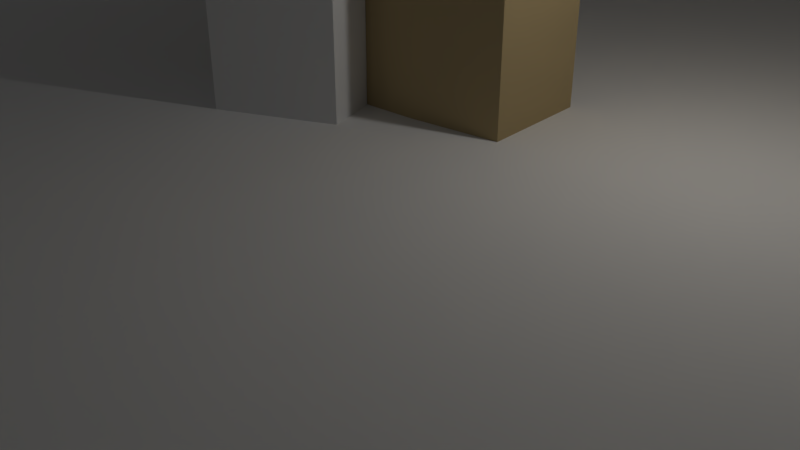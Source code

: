 # Source: temple.blend  (saved by Blender 2.78.0; exported with 4.5.12 LTS)
import bpy
from mathutils import Matrix  # noqa: F401  (used for matrix-valued properties, if any)

bpy.ops.wm.read_factory_settings(use_empty=True)
scene = bpy.context.scene
scene.name = 'Scene'

# ---- collections
col_collection_1 = bpy.data.collections.new('Collection 1'); scene.collection.children.link(col_collection_1)

# ---- materials (node trees are filled in below, after node groups)
mat_temple = bpy.data.materials.new('Temple')
mat_temple.alpha_threshold = 0.0
mat_temple.use_transparent_shadow = False
mat_temple.diffuse_color = (0.477, 0.3684, 0.1973, 1.0)
mat_temple.roughness = 0.5

# ---- material node trees

# ---- world
world_world = bpy.data.worlds.new('World'); scene.world = world_world
world_world.color = (0.05088, 0.05088, 0.05088)
world_world.use_sun_shadow = False
world_world.sun_shadow_jitter_overblur = 0.0
world_world.cycles.sampling_method = 'MANUAL'

# ---- cameras
cam_camera = bpy.data.cameras.new('Camera')
cam_camera.clip_end = 100.0
cam_camera.lens = 35.0
cam_camera.sensor_width = 32.0
cam_camera.sensor_height = 18.0
cam_camera.ortho_scale = 7.314
cam_camera.dof.focus_distance = 0.0
cam_camera.dof.aperture_fstop = 128.0

# ---- lights
light_lamp = bpy.data.lights.new('Lamp', 'POINT')
light_lamp.transmission_factor = 0.0
light_lamp.cutoff_distance = 30.0
light_lamp.energy = 100.0
light_lamp.shadow_buffer_clip_start = 1.001
light_lamp.shadow_soft_size = 0.1
light_lamp.shadow_maximum_resolution = 0.006
light_lamp.use_absolute_resolution = True

# ---- meshes
me_plane_002 = bpy.data.meshes.new('Plane.002')
me_plane_002.from_pydata([(-0.3446, -2.184, -0.7006), (0.3446, -2.184, -0.7006), (-0.3446, 7.383, -0.7006), (0.3446, 7.383, -0.7006), (-0.3446, -2.184, -0.06584), (0.3446, -2.184, -0.06584), (-0.3446, 7.743, -0.06584), (0.3446, 7.743, -0.06584), (-0.3446, -1.9, -2.701), (0.3446, -1.9, -2.701), (-0.3446, -0.8998, -5.071), (0.3446, -0.8998, -5.071), (-0.3446, 0.6796, -7.071), (0.3446, 0.6796, -7.071), (-0.3446, 2.764, -8.685), (0.3446, 2.764, -8.685), (-0.3446, -3.679, -0.7006), (0.3446, -3.679, -0.7006), (-0.3446, -3.71, -0.06584), (0.3446, -3.71, -0.06584), (0.3446, -3.39, -3.031), (-0.3446, -3.39, -3.031), (0.3446, -2.227, -5.812), (-0.3446, -2.227, -5.812), (0.3446, -0.3922, -8.207), (-0.3446, -0.3922, -8.207), (-0.3446, 1.997, -10.04), (0.3446, 1.997, -10.04), (-0.3446, -2.184, 0.7006), (0.3446, -2.184, 0.7006), (-0.3446, 7.383, 0.7006), (0.3446, 7.383, 0.7006), (-0.3446, -2.184, 0.06584), (0.3446, -2.184, 0.06584), (-0.3446, 7.743, 0.06584), (0.3446, 7.743, 0.06584), (-0.3446, -1.9, 2.701), (0.3446, -1.9, 2.701), (-0.3446, -0.8998, 5.071), (0.3446, -0.8998, 5.071), (-0.3446, 0.6796, 7.071), (0.3446, 0.6796, 7.071), (-0.3446, 2.764, 8.685), (0.3446, 2.764, 8.685), (-0.3446, -3.679, 0.7006), (0.3446, -3.679, 0.7006), (-0.3446, -3.71, 0.06584), (0.3446, -3.71, 0.06584), (0.3446, -3.39, 3.031), (-0.3446, -3.39, 3.031), (0.3446, -2.227, 5.812), (-0.3446, -2.227, 5.812), (0.3446, -0.3922, 8.207), (-0.3446, -0.3922, 8.207), (-0.3446, 1.997, 10.04), (0.3446, 1.997, 10.04), (0.3446, 1.722, 7.878), (-0.3446, 1.722, 7.878), (-0.3446, 0.8024, 9.126), (0.3446, 0.8024, 9.126), (0.3446, 1.722, -7.878), (-0.3446, 1.722, -7.878), (-0.3446, 0.8024, -9.126), (0.3446, 0.8024, -9.126), (5.0, 2.764, -8.685), (5.0, 1.997, -10.04), (5.0, 2.764, 8.685), (5.0, 1.997, 10.04), (5.0, 1.722, 7.878), (5.0, 0.8024, 9.126), (5.0, 1.722, -7.878), (5.0, 0.8024, -9.126), (0.3446, -2.042, 1.701), (-0.3446, -2.042, 1.701), (0.3446, -3.535, 1.866), (-0.3446, -3.535, 1.866), (0.3446, -2.042, -1.701), (-0.3446, -2.042, -1.701), (0.3446, -3.535, -1.866), (-0.3446, -3.535, -1.866), (5.0, -2.184, -0.7006), (5.0, -2.184, -0.06584), (5.0, -2.042, -1.701), (5.0, -3.679, -0.7006), (5.0, -3.71, -0.06584), (5.0, -3.535, -1.866), (5.0, -2.184, 0.7006), (5.0, -2.184, 0.06584), (5.0, -2.042, 1.701), (5.0, -3.679, 0.7006), (5.0, -3.71, 0.06584), (5.0, -3.535, 1.866)], [], [(0, 1, 3, 2), (3, 1, 5, 7), (0, 2, 6, 4), (2, 3, 7, 6), (76, 77, 8, 9), (9, 8, 10, 11), (11, 10, 12, 13), (60, 61, 14, 15), (0, 4, 18, 16), (45, 74, 91, 89), (77, 0, 16, 79), (76, 9, 20, 78), (10, 8, 21, 23), (9, 11, 22, 20), (12, 10, 23, 25), (11, 13, 24, 22), (61, 12, 25, 62), (27, 63, 71, 65), (15, 14, 26, 27), (62, 63, 27, 26), (22, 24, 25, 23), (22, 23, 21, 20), (78, 79, 16, 17), (17, 16, 18, 19), (28, 30, 31, 29), (31, 35, 33, 29), (28, 32, 34, 30), (30, 34, 35, 31), (72, 37, 36, 73), (37, 39, 38, 36), (39, 41, 40, 38), (56, 43, 42, 57), (28, 44, 46, 32), (33, 5, 81, 87), (73, 75, 44, 28), (72, 74, 48, 37), (38, 51, 49, 36), (37, 48, 50, 39), (40, 53, 51, 38), (39, 50, 52, 41), (57, 58, 53, 40), (63, 60, 70, 71), (43, 55, 54, 42), (58, 54, 55, 59), (50, 51, 53, 52), (50, 48, 49, 51), (74, 45, 44, 75), (45, 47, 46, 44), (4, 6, 34, 32), (18, 4, 32, 46), (18, 46, 47, 19), (76, 78, 85, 82), (7, 5, 33, 35), (6, 7, 35, 34), (53, 58, 59, 52), (41, 52, 59, 56), (42, 54, 58, 57), (41, 56, 57, 40), (25, 24, 63, 62), (13, 60, 63, 24), (14, 61, 62, 26), (13, 12, 61, 60), (70, 64, 65, 71), (68, 69, 67, 66), (55, 43, 66, 67), (43, 56, 68, 66), (56, 59, 69, 68), (59, 55, 67, 69), (60, 15, 64, 70), (15, 27, 65, 64), (48, 74, 75, 49), (5, 1, 80, 81), (36, 49, 75, 73), (29, 72, 73, 28), (20, 21, 79, 78), (29, 33, 87, 86), (8, 77, 79, 21), (1, 0, 77, 76), (81, 80, 83, 84), (87, 90, 89, 86), (81, 84, 90, 87), (86, 89, 91, 88), (80, 82, 85, 83), (78, 17, 83, 85), (1, 76, 82, 80), (72, 29, 86, 88), (17, 19, 84, 83), (47, 45, 89, 90), (74, 72, 88, 91), (19, 47, 90, 84)])
me_plane_002.materials.append(mat_temple)
me_plane_002.use_remesh_preserve_volume = False
me_plane_002.use_remesh_preserve_attributes = False
me_plane_002.use_mirror_vertex_groups = False
me_plane_002.update()
me_plane_001 = bpy.data.meshes.new('Plane.001')
me_plane_001.from_pydata([(-0.3446, -2.184, -0.7006), (0.3446, -2.184, -0.7006), (-0.3446, 7.383, -0.7006), (0.3446, 7.383, -0.7006), (-0.3446, -2.184, -0.06584), (0.3446, -2.184, -0.06584), (-0.3446, 7.743, -0.06584), (0.3446, 7.743, -0.06584), (-0.3446, -1.9, -2.701), (0.3446, -1.9, -2.701), (-0.3446, -0.8998, -5.071), (0.3446, -0.8998, -5.071), (-0.3446, 0.6796, -7.071), (0.3446, 0.6796, -7.071), (-0.3446, 2.764, -8.685), (0.3446, 2.764, -8.685), (-0.3446, -3.679, -0.7006), (0.3446, -3.679, -0.7006), (-0.3446, -3.71, -0.06584), (0.3446, -3.71, -0.06584), (0.3446, -3.39, -3.031), (-0.3446, -3.39, -3.031), (0.3446, -2.227, -5.812), (-0.3446, -2.227, -5.812), (0.3446, -0.3922, -8.207), (-0.3446, -0.3922, -8.207), (-0.3446, 1.997, -10.04), (0.3446, 1.997, -10.04), (-0.3446, -2.184, 0.7006), (0.3446, -2.184, 0.7006), (-0.3446, 7.383, 0.7006), (0.3446, 7.383, 0.7006), (-0.3446, -2.184, 0.06584), (0.3446, -2.184, 0.06584), (-0.3446, 7.743, 0.06584), (0.3446, 7.743, 0.06584), (-0.3446, -1.9, 2.701), (0.3446, -1.9, 2.701), (-0.3446, -0.8998, 5.071), (0.3446, -0.8998, 5.071), (-0.3446, 0.6796, 7.071), (0.3446, 0.6796, 7.071), (-0.3446, 2.764, 8.685), (0.3446, 2.764, 8.685), (-0.3446, -3.679, 0.7006), (0.3446, -3.679, 0.7006), (-0.3446, -3.71, 0.06584), (0.3446, -3.71, 0.06584), (0.3446, -3.39, 3.031), (-0.3446, -3.39, 3.031), (0.3446, -2.227, 5.812), (-0.3446, -2.227, 5.812), (0.3446, -0.3922, 8.207), (-0.3446, -0.3922, 8.207), (-0.3446, 1.997, 10.04), (0.3446, 1.997, 10.04), (0.3446, 1.722, 7.878), (-0.3446, 1.722, 7.878), (-0.3446, 0.8024, 9.126), (0.3446, 0.8024, 9.126), (0.3446, 1.722, -7.878), (-0.3446, 1.722, -7.878), (-0.3446, 0.8024, -9.126), (0.3446, 0.8024, -9.126), (5.0, 2.764, -8.685), (5.0, 1.997, -10.04), (5.0, 2.764, 8.685), (5.0, 1.997, 10.04), (5.0, 1.722, 7.878), (5.0, 0.8024, 9.126), (5.0, 1.722, -7.878), (5.0, 0.8024, -9.126), (0.3446, -2.042, 1.701), (-0.3446, -2.042, 1.701), (0.3446, -3.535, 1.866), (-0.3446, -3.535, 1.866), (0.3446, -2.042, -1.701), (-0.3446, -2.042, -1.701), (0.3446, -3.535, -1.866), (-0.3446, -3.535, -1.866), (5.0, -2.184, -0.7006), (5.0, -2.184, -0.06584), (5.0, -2.042, -1.701), (5.0, -3.679, -0.7006), (5.0, -3.71, -0.06584), (5.0, -3.535, -1.866), (5.0, -2.184, 0.7006), (5.0, -2.184, 0.06584), (5.0, -2.042, 1.701), (5.0, -3.679, 0.7006), (5.0, -3.71, 0.06584), (5.0, -3.535, 1.866)], [], [(0, 1, 3, 2), (3, 1, 5, 7), (0, 2, 6, 4), (2, 3, 7, 6), (76, 77, 8, 9), (9, 8, 10, 11), (11, 10, 12, 13), (60, 61, 14, 15), (0, 4, 18, 16), (45, 74, 91, 89), (77, 0, 16, 79), (76, 9, 20, 78), (10, 8, 21, 23), (9, 11, 22, 20), (12, 10, 23, 25), (11, 13, 24, 22), (61, 12, 25, 62), (27, 63, 71, 65), (15, 14, 26, 27), (62, 63, 27, 26), (22, 24, 25, 23), (22, 23, 21, 20), (78, 79, 16, 17), (17, 16, 18, 19), (28, 30, 31, 29), (31, 35, 33, 29), (28, 32, 34, 30), (30, 34, 35, 31), (72, 37, 36, 73), (37, 39, 38, 36), (39, 41, 40, 38), (56, 43, 42, 57), (28, 44, 46, 32), (33, 5, 81, 87), (73, 75, 44, 28), (72, 74, 48, 37), (38, 51, 49, 36), (37, 48, 50, 39), (40, 53, 51, 38), (39, 50, 52, 41), (57, 58, 53, 40), (63, 60, 70, 71), (43, 55, 54, 42), (58, 54, 55, 59), (50, 51, 53, 52), (50, 48, 49, 51), (74, 45, 44, 75), (45, 47, 46, 44), (4, 6, 34, 32), (18, 4, 32, 46), (18, 46, 47, 19), (76, 78, 85, 82), (7, 5, 33, 35), (6, 7, 35, 34), (53, 58, 59, 52), (41, 52, 59, 56), (42, 54, 58, 57), (41, 56, 57, 40), (25, 24, 63, 62), (13, 60, 63, 24), (14, 61, 62, 26), (13, 12, 61, 60), (70, 64, 65, 71), (68, 69, 67, 66), (55, 43, 66, 67), (43, 56, 68, 66), (56, 59, 69, 68), (59, 55, 67, 69), (60, 15, 64, 70), (15, 27, 65, 64), (48, 74, 75, 49), (5, 1, 80, 81), (36, 49, 75, 73), (29, 72, 73, 28), (20, 21, 79, 78), (29, 33, 87, 86), (8, 77, 79, 21), (1, 0, 77, 76), (81, 80, 83, 84), (87, 90, 89, 86), (81, 84, 90, 87), (86, 89, 91, 88), (80, 82, 85, 83), (78, 17, 83, 85), (1, 76, 82, 80), (72, 29, 86, 88), (17, 19, 84, 83), (47, 45, 89, 90), (74, 72, 88, 91), (19, 47, 90, 84)])
me_plane_001.materials.append(mat_temple)
me_plane_001.use_remesh_preserve_volume = False
me_plane_001.use_remesh_preserve_attributes = False
me_plane_001.use_mirror_vertex_groups = False
me_plane_001.update()
me_object_1 = bpy.data.meshes.new('Object.1')
me_object_1.from_pydata([(0.0, 11.55, 0.0), (-10.0, 0.0, 0.0), (-10.0, 5.775, 0.0), (-5.001, -8.663, 0.0), (0.0, -11.55, 0.0), (10.0, -5.775, 0.0), (10.0, 5.775, 0.0), (-10.0, -5.775, 0.0), (-10.0, 5.775, 2.0), (0.0, 11.55, 2.0), (-5.001, 8.663, 2.0), (10.0, 5.775, 2.0), (5.001, 8.663, 2.0), (10.0, -5.775, 2.0), (10.0, 0.0, 2.0), (0.0, -11.55, 2.0), (5.001, -8.663, 2.0), (0.0, -11.55, 7.0), (-1.342, -10.77, 2.0), (-1.342, -10.77, 7.0), (-10.0, -5.028, 7.0), (-10.0, -5.775, 6.0), (-10.0, -5.775, 7.0), (-10.0, -5.028, 6.0), (-7.414, 3.884, 7.0), (-10.0, 5.775, 7.0), (-10.0, 4.225, 7.0), (-7.013, 5.381, 7.0), (-6.752, 3.61, 7.0), (-6.248, 5.065, 7.0), (-10.0, 4.225, 2.0), (-7.414, 3.884, 2.0), (-6.752, 3.61, 4.5), (-6.752, 3.61, 2.0), (-6.752, 3.61, 6.0), (-0.3433, -8.363, 7.0), (-0.3433, -8.363, 2.0), (1.154, -8.764, 2.0), (1.154, -8.764, 7.0), (1.262, -7.943, 2.0), (1.262, -7.943, 7.0), (1.262, -7.943, 6.0), (-7.013, 5.381, 2.0), (-9.356, -6.149, 7.0), (-9.356, -6.149, 6.0), (-10.0, -5.028, 2.0), (-10.0, -5.775, 2.0), (-10.0, 0.0, 2.0), (-6.248, 5.065, 2.0), (-0.2498, -7.653, 2.0), (-0.2498, -7.653, 7.0), (-0.2498, -7.653, 6.0), (-6.248, 5.065, 6.0), (-1.74, -0.2572, 7.0), (-1.093, -1.378, 7.0), (-0.002593, -5.775, 7.0), (0.0, 0.0, 7.0), (0.2885, -0.6964, 7.0), (0.5769, -1.393, 7.0), (1.154, -2.786, 7.0), (1.547, -5.775, 7.0), (-5.003, 2.885, 7.0), (-4.228, 4.228, 7.0), (-2.932, 1.296, 7.0), (-1.836, 2.392, 7.0), (-2.137, 0.2605, 7.0), (-0.9178, 1.196, 7.0), (-0.8428, -1.981, 7.0), (-0.4589, 0.598, 7.0), (-0.3433, -3.187, 7.0), (0.2885, -0.6964, 6.0), (-0.3433, -3.187, 6.0), (-1.093, -1.378, 6.0), (-0.002593, -5.775, 6.0), (1.154, -2.786, 6.0), (1.547, -5.775, 6.0), (-4.228, 4.228, 6.0), (-5.003, 2.885, 6.0), (-2.932, 1.296, 6.0), (0.0, 0.0, 1.6), (0.2885, -0.6964, 1.6), (-0.4589, 0.598, 1.6), (-0.4589, 0.598, 6.0), (-1.836, 2.392, 6.0), (-1.74, -0.2572, 6.0), (-1.342, -0.775, 1.6), (-1.74, -0.2572, 1.6), (-1.093, -1.378, 1.6), (-1.74, -0.2572, 2.0), (-1.093, -1.378, 2.0)], [], [(0, 1, 2), (1, 0, 3), (3, 0, 4), (4, 0, 5), (5, 0, 6), (3, 7, 1), (8, 0, 2), (0, 8, 9), (9, 8, 10), (9, 6, 0), (6, 9, 11), (11, 9, 12), (6, 13, 5), (13, 6, 14), (14, 6, 11), (13, 4, 5), (4, 13, 15), (15, 13, 16), (17, 18, 15), (18, 17, 19), (20, 21, 22), (21, 20, 23), (24, 25, 26), (25, 24, 27), (27, 24, 28), (27, 28, 29), (24, 30, 31), (30, 24, 26), (32, 31, 33), (31, 32, 24), (24, 32, 34), (24, 34, 28), (35, 18, 19), (18, 35, 36), (37, 17, 15), (17, 37, 38), (39, 38, 37), (38, 39, 40), (40, 39, 41), (25, 42, 8), (42, 25, 27), (43, 21, 44), (21, 43, 22), (16, 37, 15), (37, 16, 39), (18, 45, 46), (45, 18, 47), (47, 18, 31), (31, 18, 33), (33, 18, 48), (48, 18, 10), (10, 18, 9), (9, 18, 36), (9, 36, 49), (9, 49, 39), (9, 39, 12), (12, 39, 16), (12, 16, 13), (12, 13, 11), (11, 13, 14), (42, 10, 8), (10, 42, 48), (31, 30, 47), (15, 36, 18), (36, 15, 49), (49, 15, 39), (39, 15, 37), (50, 36, 35), (36, 50, 51), (36, 51, 49), (17, 35, 19), (35, 17, 50), (50, 17, 40), (40, 17, 38), (27, 48, 42), (48, 27, 52), (52, 27, 29), (48, 32, 33), (32, 48, 34), (34, 48, 52), (22, 53, 20), (53, 22, 43), (53, 43, 54), (40, 55, 50), (55, 40, 56), (56, 40, 57), (57, 40, 58), (58, 40, 59), (59, 40, 60), (61, 29, 28), (29, 61, 62), (62, 61, 63), (62, 63, 64), (64, 63, 65), (64, 65, 53), (64, 53, 66), (66, 53, 54), (66, 54, 67), (66, 67, 68), (68, 67, 69), (68, 69, 56), (56, 69, 55), (70, 71, 72), (71, 70, 73), (73, 41, 51), (41, 73, 70), (41, 70, 74), (41, 74, 75), (29, 76, 52), (76, 29, 62), (52, 28, 34), (28, 52, 29), (61, 34, 77), (34, 61, 28), (63, 77, 78), (77, 63, 61), (67, 71, 69), (71, 67, 72), (72, 67, 54), (69, 73, 55), (73, 69, 71), (55, 51, 50), (51, 55, 73), (40, 51, 41), (51, 40, 50), (75, 40, 41), (40, 75, 60), (74, 60, 75), (60, 74, 59), (79, 70, 80), (70, 79, 57), (57, 79, 56), (70, 59, 74), (59, 70, 58), (58, 70, 57), (81, 56, 79), (56, 81, 68), (68, 81, 82), (68, 82, 83), (68, 83, 66), (66, 83, 64), (62, 83, 76), (83, 62, 64), (41, 49, 39), (49, 41, 51), (65, 84, 53), (84, 65, 78), (78, 65, 63), (52, 77, 34), (77, 52, 76), (77, 76, 78), (78, 76, 83), (78, 83, 84), (84, 83, 82), (81, 85, 86), (85, 81, 87), (87, 81, 80), (80, 81, 79), (88, 81, 86), (81, 88, 82), (82, 88, 84), (70, 87, 80), (87, 70, 89), (89, 70, 72), (84, 89, 72), (89, 84, 88), (20, 84, 23), (84, 20, 53), (84, 21, 23), (21, 84, 44), (44, 84, 72), (54, 44, 72), (44, 54, 43), (15, 3, 4), (3, 15, 7), (7, 15, 46), (46, 15, 18), (25, 30, 26), (45, 7, 46), (7, 45, 1), (1, 45, 47), (1, 47, 30), (1, 30, 2), (2, 30, 25), (2, 25, 8)])
me_object_1.use_remesh_preserve_volume = False
me_object_1.use_remesh_preserve_attributes = False
me_object_1.use_mirror_vertex_groups = False
me_object_1.update()
me_plane = bpy.data.meshes.new('Plane')
me_plane.from_pydata([(-0.3446, -2.184, -0.7006), (0.3446, -2.184, -0.7006), (-0.3446, 7.383, -0.7006), (0.3446, 7.383, -0.7006), (-0.3446, -2.184, -0.06584), (0.3446, -2.184, -0.06584), (-0.3446, 7.743, -0.06584), (0.3446, 7.743, -0.06584), (-0.3446, -1.9, -2.701), (0.3446, -1.9, -2.701), (-0.3446, -0.8998, -5.071), (0.3446, -0.8998, -5.071), (-0.3446, 0.6796, -7.071), (0.3446, 0.6796, -7.071), (-0.3446, 2.764, -8.685), (0.3446, 2.764, -8.685), (-0.3446, -3.679, -0.7006), (0.3446, -3.679, -0.7006), (-0.3446, -3.71, -0.06584), (0.3446, -3.71, -0.06584), (0.3446, -3.39, -3.031), (-0.3446, -3.39, -3.031), (0.3446, -2.227, -5.812), (-0.3446, -2.227, -5.812), (0.3446, -0.3922, -8.207), (-0.3446, -0.3922, -8.207), (-0.3446, 1.997, -10.04), (0.3446, 1.997, -10.04), (-0.3446, -2.184, 0.7006), (0.3446, -2.184, 0.7006), (-0.3446, 7.383, 0.7006), (0.3446, 7.383, 0.7006), (-0.3446, -2.184, 0.06584), (0.3446, -2.184, 0.06584), (-0.3446, 7.743, 0.06584), (0.3446, 7.743, 0.06584), (-0.3446, -1.9, 2.701), (0.3446, -1.9, 2.701), (-0.3446, -0.8998, 5.071), (0.3446, -0.8998, 5.071), (-0.3446, 0.6796, 7.071), (0.3446, 0.6796, 7.071), (-0.3446, 2.764, 8.685), (0.3446, 2.764, 8.685), (-0.3446, -3.679, 0.7006), (0.3446, -3.679, 0.7006), (-0.3446, -3.71, 0.06584), (0.3446, -3.71, 0.06584), (0.3446, -3.39, 3.031), (-0.3446, -3.39, 3.031), (0.3446, -2.227, 5.812), (-0.3446, -2.227, 5.812), (0.3446, -0.3922, 8.207), (-0.3446, -0.3922, 8.207), (-0.3446, 1.997, 10.04), (0.3446, 1.997, 10.04), (0.3446, 1.722, 7.878), (-0.3446, 1.722, 7.878), (-0.3446, 0.8024, 9.126), (0.3446, 0.8024, 9.126), (0.3446, 1.722, -7.878), (-0.3446, 1.722, -7.878), (-0.3446, 0.8024, -9.126), (0.3446, 0.8024, -9.126), (5.0, 2.764, -8.685), (5.0, 1.997, -10.04), (5.0, 2.764, 8.685), (5.0, 1.997, 10.04), (5.0, 1.722, 7.878), (5.0, 0.8024, 9.126), (5.0, 1.722, -7.878), (5.0, 0.8024, -9.126), (0.3446, -2.042, 1.701), (-0.3446, -2.042, 1.701), (0.3446, -3.535, 1.866), (-0.3446, -3.535, 1.866), (0.3446, -2.042, -1.701), (-0.3446, -2.042, -1.701), (0.3446, -3.535, -1.866), (-0.3446, -3.535, -1.866), (5.0, -2.184, -0.7006), (5.0, -2.184, -0.06584), (5.0, -2.042, -1.701), (5.0, -3.679, -0.7006), (5.0, -3.71, -0.06584), (5.0, -3.535, -1.866), (5.0, -2.184, 0.7006), (5.0, -2.184, 0.06584), (5.0, -2.042, 1.701), (5.0, -3.679, 0.7006), (5.0, -3.71, 0.06584), (5.0, -3.535, 1.866)], [], [(0, 1, 3, 2), (3, 1, 5, 7), (0, 2, 6, 4), (2, 3, 7, 6), (76, 77, 8, 9), (9, 8, 10, 11), (11, 10, 12, 13), (60, 61, 14, 15), (0, 4, 18, 16), (45, 74, 91, 89), (77, 0, 16, 79), (76, 9, 20, 78), (10, 8, 21, 23), (9, 11, 22, 20), (12, 10, 23, 25), (11, 13, 24, 22), (61, 12, 25, 62), (27, 63, 71, 65), (15, 14, 26, 27), (62, 63, 27, 26), (22, 24, 25, 23), (22, 23, 21, 20), (78, 79, 16, 17), (17, 16, 18, 19), (28, 30, 31, 29), (31, 35, 33, 29), (28, 32, 34, 30), (30, 34, 35, 31), (72, 37, 36, 73), (37, 39, 38, 36), (39, 41, 40, 38), (56, 43, 42, 57), (28, 44, 46, 32), (33, 5, 81, 87), (73, 75, 44, 28), (72, 74, 48, 37), (38, 51, 49, 36), (37, 48, 50, 39), (40, 53, 51, 38), (39, 50, 52, 41), (57, 58, 53, 40), (63, 60, 70, 71), (43, 55, 54, 42), (58, 54, 55, 59), (50, 51, 53, 52), (50, 48, 49, 51), (74, 45, 44, 75), (45, 47, 46, 44), (4, 6, 34, 32), (18, 4, 32, 46), (18, 46, 47, 19), (76, 78, 85, 82), (7, 5, 33, 35), (6, 7, 35, 34), (53, 58, 59, 52), (41, 52, 59, 56), (42, 54, 58, 57), (41, 56, 57, 40), (25, 24, 63, 62), (13, 60, 63, 24), (14, 61, 62, 26), (13, 12, 61, 60), (70, 64, 65, 71), (68, 69, 67, 66), (55, 43, 66, 67), (43, 56, 68, 66), (56, 59, 69, 68), (59, 55, 67, 69), (60, 15, 64, 70), (15, 27, 65, 64), (48, 74, 75, 49), (5, 1, 80, 81), (36, 49, 75, 73), (29, 72, 73, 28), (20, 21, 79, 78), (29, 33, 87, 86), (8, 77, 79, 21), (1, 0, 77, 76), (81, 80, 83, 84), (87, 90, 89, 86), (81, 84, 90, 87), (86, 89, 91, 88), (80, 82, 85, 83), (78, 17, 83, 85), (1, 76, 82, 80), (72, 29, 86, 88), (17, 19, 84, 83), (47, 45, 89, 90), (74, 72, 88, 91), (19, 47, 90, 84)])
me_plane.materials.append(mat_temple)
me_plane.use_remesh_preserve_volume = False
me_plane.use_remesh_preserve_attributes = False
me_plane.use_mirror_vertex_groups = False
me_plane.update()

# ---- objects
ob_temple_002 = bpy.data.objects.new('temple.002', me_plane_002)
ob_temple_001 = bpy.data.objects.new('temple.001', me_plane_001)
ob_tile_temple_old = bpy.data.objects.new('tile_temple_old', me_object_1)
ob_temple = bpy.data.objects.new('temple', me_plane)
ob_lamp = bpy.data.objects.new('Lamp', light_lamp)
ob_camera = bpy.data.objects.new('Camera', cam_camera)

# ---- transforms, parenting, visibility, modifiers, constraints
ob_temple_002.location = (-6.705, 15.35, 7.0)
ob_temple_002.rotation_euler = (2.094, 1.571, 0.0)
ob_temple_002.lineart.crease_threshold = 0.0
_vg = ob_temple_002.vertex_groups.new(name='Group')
ob_temple_001.location = (6.705, 15.35, 7.0)
ob_temple_001.rotation_euler = (-2.094, 1.571, 0.0)
ob_temple_001.lineart.crease_threshold = 0.0
_vg = ob_temple_001.vertex_groups.new(name='Group')
ob_tile_temple_old.location = (0.0, 0.0, 0.0)
ob_tile_temple_old.hide_viewport = True
ob_tile_temple_old.lineart.crease_threshold = 0.0
ob_temple.location = (0.0, 3.737, 7.0)
ob_temple.rotation_euler = (0.0, 1.571, 0.0)
ob_temple.lineart.crease_threshold = 0.0
_vg = ob_temple.vertex_groups.new(name='Group')
ob_lamp.location = (4.076, 1.005, 5.904)
ob_lamp.rotation_euler = (0.6503, 0.05522, 1.866)
ob_lamp.lock_rotations_4d = False
ob_lamp.empty_display_type = 'ARROWS'
ob_lamp.color = (0.0, 0.0, 0.0, 0.0)
ob_lamp.lineart.crease_threshold = 0.0
ob_camera.location = (7.481, -6.508, 5.344)
ob_camera.rotation_euler = (1.109, 0.0, 0.8149)
ob_camera.lock_rotations_4d = False
ob_camera.empty_display_type = 'ARROWS'
ob_camera.color = (0.0, 0.0, 0.0, 0.0)
ob_camera.display_type = 'WIRE'
ob_camera.lineart.crease_threshold = 0.0

# ---- collection membership
col_collection_1.objects.link(ob_temple_002)
col_collection_1.objects.link(ob_temple_001)
col_collection_1.objects.link(ob_tile_temple_old)
col_collection_1.objects.link(ob_temple)
col_collection_1.objects.link(ob_lamp)
col_collection_1.objects.link(ob_camera)

# ---- scene / render settings (as saved in the file)
scene.camera = ob_camera
scene.frame_start = 1; scene.frame_end = 250; scene.frame_set(1)
scene.render.engine = 'BLENDER_EEVEE_NEXT'
scene.render.resolution_percentage = 50
scene.render.dither_intensity = 0.0
scene.cycles.use_denoising = False
scene.cycles.samples = 128
scene.cycles.sampling_pattern = 'TABULATED_SOBOL'
scene.cycles.light_sampling_threshold = 0.0
scene.cycles.use_adaptive_sampling = False
scene.cycles.use_light_tree = False
scene.cycles.blur_glossy = 0.0
scene.cycles.sample_clamp_indirect = 0.0
scene.view_settings.view_transform = 'Standard'
bpy.context.view_layer.update()
